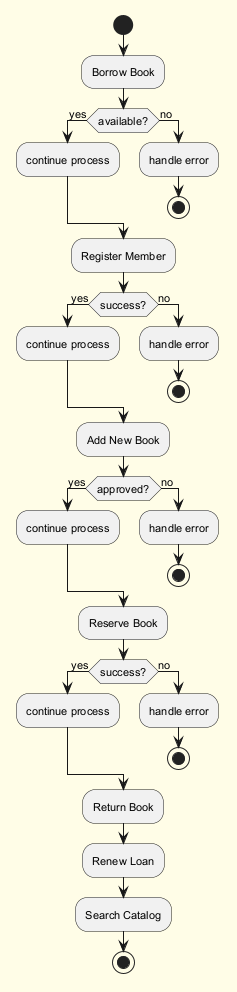

The diagram above was rendered by PlantUML. Its source (embedded in the PNG):
@startuml
skinparam backgroundColor #FFFDE7
skinparam classBackgroundColor #FFF9C4
skinparam classBorderColor #F57F17
skinparam defaultFontSize 11
start
:Borrow Book;
if (available?) then (yes)
:continue process;
else (no)
:handle error;
stop
endif
:Register Member;
if (success?) then (yes)
:continue process;
else (no)
:handle error;
stop
endif
:Add New Book;
if (approved?) then (yes)
:continue process;
else (no)
:handle error;
stop
endif
:Reserve Book;
if (success?) then (yes)
:continue process;
else (no)
:handle error;
stop
endif
:Return Book;
:Renew Loan;
:Search Catalog;
stop
@enduml